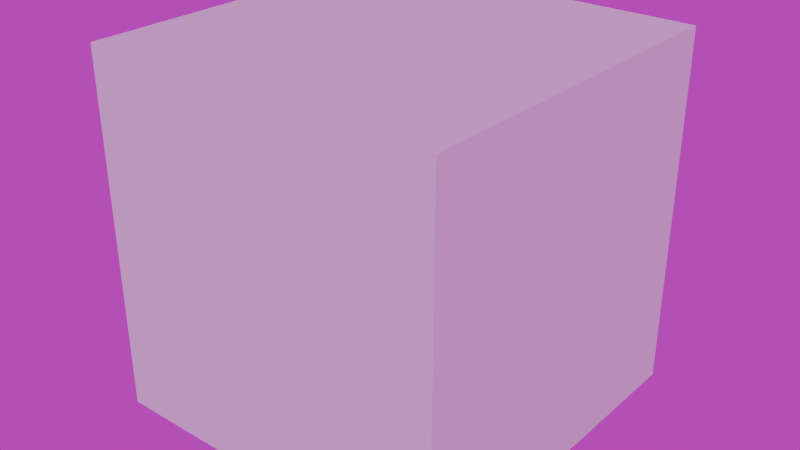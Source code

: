 # Source: Coin.blend  (saved by Blender 4.0.36; exported with 4.5.12 LTS)
import bpy
from mathutils import Matrix  # noqa: F401  (used for matrix-valued properties, if any)

bpy.ops.wm.read_factory_settings(use_empty=True)
scene = bpy.context.scene
scene.name = 'Scene'

# ---- collections
col_collection = bpy.data.collections.new('Collection'); scene.collection.children.link(col_collection)

# ---- images (referenced by path relative to the original .blend; pixels are not part of the script)
import os
ASSET_DIR = os.environ.get("B2B_ASSET_DIR", "")  # directory of the original .blend (textures are referenced by path, not embedded)
HERE = os.path.dirname(os.path.abspath(__file__))  # packed textures are extracted next to this script under _unpacked/

def load_image(name, relpath, width, height, colorspace="sRGB"):
    """Load a texture the original file referenced (path relative to the .blend, or extracted next to this script)."""
    p = next((c for c in (os.path.join(HERE, relpath), os.path.join(ASSET_DIR, relpath)) if relpath and os.path.exists(c)), "")
    if p:
        img = bpy.data.images.load(p, check_existing=True)
        img.name = name
    else:  # same state as the original file: an image datablock whose file is absent (Cycles renders it pink)
        img = bpy.data.images.new(name, width, height)
        img.source = "FILE"
        img.filepath = "//" + (relpath or name)
    img.colorspace_settings.name = colorspace
    return img
img_coin_png = load_image('Coin.png', 'UI/Coin.png', 1024, 1024, 'sRGB')
img_hdr_exr = load_image('hdr.exr', 'hdr.exr', 1024, 1024, 'Linear Rec.709')

# ---- materials (node trees are filled in below, after node groups)
mat_material_001 = bpy.data.materials.new('Material.001')

# ---- node groups
ng_auto_smooth = bpy.data.node_groups.new('Auto Smooth', 'GeometryNodeTree')
_s = ng_auto_smooth.interface.new_socket(name='Geometry', in_out='OUTPUT', socket_type='NodeSocketGeometry')
_s = ng_auto_smooth.interface.new_socket(name='Geometry', in_out='INPUT', socket_type='NodeSocketGeometry')
_s = ng_auto_smooth.interface.new_socket(name='Angle', in_out='INPUT', socket_type='NodeSocketFloat')
_s.subtype = 'ANGLE'
_s.min_value = 0.0
_s.max_value = 3.142
ng_auto_smooth.is_modifier = True
_N = ng_auto_smooth.nodes; _L = ng_auto_smooth.links
n0 = _N.new('NodeGroupOutput'); n0.name = 'Group Output'; n0.location = (480, -100)
n1 = _N.new('NodeGroupInput'); n1.name = 'Group Input'; n1.location = (-420, -300)
n2 = _N.new('NodeGroupInput'); n2.name = 'Group Input.001'; n2.location = (-60, -100)
n3 = _N.new('GeometryNodeSetShadeSmooth'); n3.name = 'Set Shade Smooth'; n3.location = (120, -100)
n3.domain = 'EDGE'
n4 = _N.new('GeometryNodeSetShadeSmooth'); n4.name = 'Set Shade Smooth.001'; n4.location = (300, -100)
n5 = _N.new('GeometryNodeInputMeshEdgeAngle'); n5.name = 'Edge Angle'; n5.location = (-420, -220)
n6 = _N.new('GeometryNodeInputEdgeSmooth'); n6.name = 'Is Edge Smooth'; n6.location = (-60, -160)
n7 = _N.new('GeometryNodeInputShadeSmooth'); n7.name = 'Is Face Smooth'; n7.location = (-240, -340)
n8 = _N.new('FunctionNodeBooleanMath'); n8.name = 'Boolean Math'; n8.location = (-60, -220)
n9 = _N.new('FunctionNodeCompare'); n9.name = 'Compare'; n9.location = (-240, -180)
n9.operation = 'LESS_EQUAL'
_L.new(n5.outputs[0], n9.inputs[0])
_L.new(n4.outputs[0], n0.inputs[0])
_L.new(n1.outputs[1], n9.inputs[1])
_L.new(n9.outputs[0], n8.inputs[0])
_L.new(n7.outputs[0], n8.inputs[1])
_L.new(n2.outputs[0], n3.inputs[0])
_L.new(n6.outputs[0], n3.inputs[1])
_L.new(n3.outputs[0], n4.inputs[0])
_L.new(n8.outputs[0], n3.inputs[2])
n0.is_active_output = True

# ---- material node trees
mat_material_001.use_nodes = True; mat_material_001.node_tree.nodes.clear()
_N = mat_material_001.node_tree.nodes; _L = mat_material_001.node_tree.links
n0 = _N.new('ShaderNodeBsdfPrincipled'); n0.name = 'Principled BSDF'; n0.location = (10, 300)
n0.inputs[1].default_value = 0.3014
n0.inputs[2].default_value = 1.0
n0.inputs[3].default_value = 1.45
n1 = _N.new('ShaderNodeOutputMaterial'); n1.name = 'Material Output'; n1.location = (300, 300)
n2 = _N.new('ShaderNodeTexImage'); n2.name = 'Image Texture'; n2.location = (-280, 280)
n2.image = img_coin_png
_L.new(n0.outputs[0], n1.inputs[0])
_L.new(n2.outputs[0], n0.inputs[0])
n1.is_active_output = True

# ---- world
world_world = bpy.data.worlds.new('World'); scene.world = world_world
world_world.use_nodes = True; world_world.node_tree.nodes.clear()
_N = world_world.node_tree.nodes; _L = world_world.node_tree.links
n0 = _N.new('ShaderNodeOutputWorld'); n0.name = 'World Output'; n0.location = (300, 300)
n1 = _N.new('ShaderNodeBackground'); n1.name = 'Background'; n1.location = (10, 300)
n2 = _N.new('ShaderNodeTexEnvironment'); n2.name = 'Environment Texture'; n2.location = (-280, 280)
n2.image = img_hdr_exr
_L.new(n1.outputs[0], n0.inputs[0])
_L.new(n2.outputs[0], n1.inputs[0])
n0.is_active_output = True
world_world.color = (0.05088, 0.05088, 0.05088)
world_world.use_sun_shadow = False
world_world.sun_shadow_jitter_overblur = 0.0

# ---- meshes
me_circle_001 = bpy.data.meshes.new('Circle.001')
me_circle_001.from_pydata([(1.742e-08, -0.1212, 5.018), (-0.6427, -0.1212, 4.934), (-1.242, -0.1212, 4.686), (-1.756, -0.1212, 4.291), (-2.15, -0.1212, 3.777), (-2.398, -0.1212, 3.178), (-2.483, -0.1212, 2.535), (-2.398, -0.1212, 1.893), (-2.15, -0.1212, 1.294), (-1.756, -0.1212, 0.7797), (-1.242, -0.1212, 0.3851), (-0.6427, -0.1212, 0.137), (3.222e-08, -0.1212, 0.05242), (0.6427, -0.1212, 0.137), (1.242, -0.1212, 0.3851), (1.756, -0.1212, 0.7797), (2.15, -0.1212, 1.294), (2.398, -0.1212, 1.893), (2.483, -0.1212, 2.535), (2.398, -0.1212, 3.178), (2.15, -0.1212, 3.777), (1.756, -0.1212, 4.291), (1.242, -0.1212, 4.686), (0.6427, -0.1212, 4.934), (-0.3241, -0.1212, 4.997), (-0.9502, -0.1212, 4.829), (-1.512, -0.1212, 4.505), (-1.97, -0.1212, 4.047), (-2.294, -0.1212, 3.486), (-2.462, -0.1212, 2.86), (-2.462, -0.1212, 2.211), (-2.294, -0.1212, 1.585), (-1.97, -0.1212, 1.024), (-1.512, -0.1212, 0.5655), (-0.9502, -0.1212, 0.2414), (-0.3241, -0.1212, 0.07366), (0.3241, -0.1212, 0.07366), (0.9502, -0.1212, 0.2414), (1.512, -0.1212, 0.5655), (1.97, -0.1212, 1.024), (2.294, -0.1212, 1.585), (2.462, -0.1212, 2.211), (2.462, -0.1212, 2.86), (2.294, -0.1212, 3.486), (1.97, -0.1212, 4.047), (1.512, -0.1212, 4.505), (0.9502, -0.1212, 4.829), (0.3241, -0.1212, 4.997), (-0.2877, -0.04533, 4.72), (1.92e-08, -0.04533, 4.739), (-0.8434, -0.04533, 4.572), (-0.5704, -0.04533, 4.664), (-1.342, -0.04533, 4.284), (-1.102, -0.04533, 4.444), (-1.748, -0.04533, 3.877), (-1.558, -0.04533, 4.094), (-2.036, -0.04533, 3.379), (-1.909, -0.04533, 3.637), (-2.185, -0.04533, 2.823), (-2.129, -0.04533, 3.106), (-2.185, -0.04533, 2.248), (-2.204, -0.04533, 2.535), (-2.036, -0.04533, 1.692), (-2.129, -0.04533, 1.965), (-1.748, -0.04533, 1.194), (-1.909, -0.04533, 1.434), (-1.342, -0.04533, 0.787), (-1.558, -0.04533, 0.9771), (-0.8434, -0.04533, 0.4994), (-1.102, -0.04533, 0.6269), (-0.2877, -0.04533, 0.3505), (-0.5704, -0.04533, 0.4067), (0.2877, -0.04533, 0.3505), (3.222e-08, -0.04533, 0.3316), (0.8434, -0.04533, 0.4994), (0.5704, -0.04533, 0.4067), (1.342, -0.04533, 0.787), (1.102, -0.04533, 0.6269), (1.748, -0.04533, 1.194), (1.558, -0.04533, 0.9771), (2.036, -0.04533, 1.692), (1.909, -0.04533, 1.434), (2.185, -0.04533, 2.248), (2.129, -0.04533, 1.965), (2.185, -0.04533, 2.823), (2.204, -0.04533, 2.535), (2.036, -0.04533, 3.379), (2.129, -0.04533, 3.106), (1.748, -0.04533, 3.877), (1.909, -0.04533, 3.637), (1.342, -0.04533, 4.284), (1.558, -0.04533, 4.094), (0.8434, -0.04533, 4.572), (1.102, -0.04533, 4.444), (0.2877, -0.04533, 4.72), (0.5704, -0.04533, 4.664), (-0.2984, -0.1212, 4.802), (1.889e-08, -0.1212, 4.821), (-0.8748, -0.1212, 4.647), (-0.5916, -0.1212, 4.743), (-1.392, -0.1212, 4.349), (-1.143, -0.1212, 4.515), (-1.814, -0.1212, 3.927), (-1.616, -0.1212, 4.152), (-2.112, -0.1212, 3.41), (-1.98, -0.1212, 3.678), (-2.266, -0.1212, 2.834), (-2.208, -0.1212, 3.127), (-2.266, -0.1212, 2.237), (-2.286, -0.1212, 2.535), (-2.112, -0.1212, 1.661), (-2.208, -0.1212, 1.944), (-1.814, -0.1212, 1.144), (-1.98, -0.1212, 1.393), (-1.392, -0.1212, 0.7219), (-1.616, -0.1212, 0.9191), (-0.8748, -0.1212, 0.4236), (-1.143, -0.1212, 0.5558), (-0.2984, -0.1212, 0.2691), (-0.5916, -0.1212, 0.3275), (0.2984, -0.1212, 0.2691), (3.222e-08, -0.1212, 0.2496), (0.8748, -0.1212, 0.4236), (0.5916, -0.1212, 0.3275), (1.392, -0.1212, 0.7219), (1.143, -0.1212, 0.5558), (1.814, -0.1212, 1.144), (1.616, -0.1212, 0.9191), (2.112, -0.1212, 1.661), (1.98, -0.1212, 1.393), (2.266, -0.1212, 2.237), (2.208, -0.1212, 1.944), (2.266, -0.1212, 2.834), (2.286, -0.1212, 2.535), (2.112, -0.1212, 3.41), (2.208, -0.1212, 3.127), (1.814, -0.1212, 3.927), (1.98, -0.1212, 3.678), (1.392, -0.1212, 4.349), (1.616, -0.1212, 4.152), (0.8748, -0.1212, 4.647), (1.143, -0.1212, 4.515), (0.2984, -0.1212, 4.802), (0.5916, -0.1212, 4.743), (1.742e-08, 0.1202, 5.018), (-0.6427, 0.1202, 4.934), (-1.242, 0.1202, 4.686), (-1.756, 0.1202, 4.291), (-2.15, 0.1202, 3.777), (-2.398, 0.1202, 3.178), (-2.483, 0.1202, 2.535), (-2.398, 0.1202, 1.893), (-2.15, 0.1202, 1.294), (-1.756, 0.1202, 0.7797), (-1.242, 0.1202, 0.3851), (-0.6427, 0.1202, 0.137), (3.222e-08, 0.1202, 0.05242), (0.6427, 0.1202, 0.137), (1.242, 0.1202, 0.3851), (1.756, 0.1202, 0.7797), (2.15, 0.1202, 1.294), (2.398, 0.1202, 1.893), (2.483, 0.1202, 2.535), (2.398, 0.1202, 3.178), (2.15, 0.1202, 3.777), (1.756, 0.1202, 4.291), (1.242, 0.1202, 4.686), (0.6427, 0.1202, 4.934), (-0.3241, 0.1202, 4.997), (-0.9502, 0.1202, 4.829), (-1.512, 0.1202, 4.505), (-1.97, 0.1202, 4.047), (-2.294, 0.1202, 3.486), (-2.462, 0.1202, 2.86), (-2.462, 0.1202, 2.211), (-2.294, 0.1202, 1.585), (-1.97, 0.1202, 1.024), (-1.512, 0.1202, 0.5655), (-0.9502, 0.1202, 0.2414), (-0.3241, 0.1202, 0.07366), (0.3241, 0.1202, 0.07366), (0.9502, 0.1202, 0.2414), (1.512, 0.1202, 0.5655), (1.97, 0.1202, 1.024), (2.294, 0.1202, 1.585), (2.462, 0.1202, 2.211), (2.462, 0.1202, 2.86), (2.294, 0.1202, 3.486), (1.97, 0.1202, 4.047), (1.512, 0.1202, 4.505), (0.9502, 0.1202, 4.829), (0.3241, 0.1202, 4.997), (-0.2877, 0.04431, 4.72), (1.92e-08, 0.04431, 4.739), (-0.8434, 0.04431, 4.572), (-0.5704, 0.04431, 4.664), (-1.342, 0.04431, 4.284), (-1.102, 0.04431, 4.444), (-1.748, 0.04431, 3.877), (-1.558, 0.04431, 4.094), (-2.036, 0.04431, 3.379), (-1.909, 0.04431, 3.637), (-2.185, 0.04431, 2.823), (-2.129, 0.04431, 3.106), (-2.185, 0.04431, 2.248), (-2.204, 0.04431, 2.535), (-2.036, 0.04431, 1.692), (-2.129, 0.04431, 1.965), (-1.748, 0.04431, 1.194), (-1.909, 0.04431, 1.434), (-1.342, 0.04431, 0.787), (-1.558, 0.04431, 0.9771), (-0.8434, 0.04431, 0.4994), (-1.102, 0.04431, 0.6269), (-0.2877, 0.04431, 0.3505), (-0.5704, 0.04431, 0.4067), (0.2877, 0.04431, 0.3505), (3.222e-08, 0.04431, 0.3316), (0.8434, 0.04431, 0.4994), (0.5704, 0.04431, 0.4067), (1.342, 0.04431, 0.787), (1.102, 0.04431, 0.6269), (1.748, 0.04431, 1.194), (1.558, 0.04431, 0.9771), (2.036, 0.04431, 1.692), (1.909, 0.04431, 1.434), (2.185, 0.04431, 2.248), (2.129, 0.04431, 1.965), (2.185, 0.04431, 2.823), (2.204, 0.04431, 2.535), (2.036, 0.04431, 3.379), (2.129, 0.04431, 3.106), (1.748, 0.04431, 3.877), (1.909, 0.04431, 3.637), (1.342, 0.04431, 4.284), (1.558, 0.04431, 4.094), (0.8434, 0.04431, 4.572), (1.102, 0.04431, 4.444), (0.2877, 0.04431, 4.72), (0.5704, 0.04431, 4.664), (-0.2984, 0.1202, 4.802), (1.889e-08, 0.1202, 4.821), (-0.8748, 0.1202, 4.647), (-0.5916, 0.1202, 4.743), (-1.392, 0.1202, 4.349), (-1.143, 0.1202, 4.515), (-1.814, 0.1202, 3.927), (-1.616, 0.1202, 4.152), (-2.112, 0.1202, 3.41), (-1.98, 0.1202, 3.678), (-2.266, 0.1202, 2.834), (-2.208, 0.1202, 3.127), (-2.266, 0.1202, 2.237), (-2.286, 0.1202, 2.535), (-2.112, 0.1202, 1.661), (-2.208, 0.1202, 1.944), (-1.814, 0.1202, 1.144), (-1.98, 0.1202, 1.393), (-1.392, 0.1202, 0.7219), (-1.616, 0.1202, 0.9191), (-0.8748, 0.1202, 0.4236), (-1.143, 0.1202, 0.5558), (-0.2984, 0.1202, 0.2691), (-0.5916, 0.1202, 0.3275), (0.2984, 0.1202, 0.2691), (3.222e-08, 0.1202, 0.2496), (0.8748, 0.1202, 0.4236), (0.5916, 0.1202, 0.3275), (1.392, 0.1202, 0.7219), (1.143, 0.1202, 0.5558), (1.814, 0.1202, 1.144), (1.616, 0.1202, 0.9191), (2.112, 0.1202, 1.661), (1.98, 0.1202, 1.393), (2.266, 0.1202, 2.237), (2.208, 0.1202, 1.944), (2.266, 0.1202, 2.834), (2.286, 0.1202, 2.535), (2.112, 0.1202, 3.41), (2.208, 0.1202, 3.127), (1.814, 0.1202, 3.927), (1.98, 0.1202, 3.678), (1.392, 0.1202, 4.349), (1.616, 0.1202, 4.152), (0.8748, 0.1202, 4.647), (1.143, 0.1202, 4.515), (0.2984, 0.1202, 4.802), (0.5916, 0.1202, 4.743), (0.328, -0.0005137, 5.027), (0.6504, -0.0005137, 4.963), (0.9617, -0.0005137, 4.857), (1.256, -0.0005137, 4.712), (1.53, -0.0005137, 4.529), (1.777, -0.0005137, 4.312), (1.994, -0.0005137, 4.065), (2.176, -0.0005137, 3.792), (2.322, -0.0005137, 3.497), (2.427, -0.0005137, 3.186), (2.491, -0.0005137, 2.863), (2.513, -0.0005137, 2.535), (2.491, -0.0005137, 2.207), (2.427, -0.0005137, 1.885), (2.322, -0.0005137, 1.574), (2.176, -0.0005137, 1.279), (1.994, -0.0005137, 1.006), (1.777, -0.0005137, 0.7586), (1.53, -0.0005137, 0.5418), (1.256, -0.0005137, 0.3592), (0.9617, -0.0005137, 0.2138), (0.6504, -0.0005137, 0.1082), (0.328, -0.0005137, 0.04404), (3.255e-08, -0.0005137, 0.02254), (-0.328, -0.0005137, 0.04404), (-0.6504, -0.0005137, 0.1082), (-0.9617, -0.0005137, 0.2138), (-1.256, -0.0005137, 0.3592), (-1.53, -0.0005137, 0.5418), (-1.777, -0.0005137, 0.7586), (-1.994, -0.0005137, 1.006), (-2.176, -0.0005137, 1.279), (-2.322, -0.0005137, 1.574), (-2.427, -0.0005137, 1.885), (-2.491, -0.0005137, 2.207), (-2.513, -0.0005137, 2.535), (-2.491, -0.0005137, 2.863), (-2.427, -0.0005137, 3.186), (-2.322, -0.0005137, 3.497), (-2.176, -0.0005137, 3.792), (-1.994, -0.0005137, 4.065), (-1.777, -0.0005137, 4.312), (-1.53, -0.0005137, 4.529), (-1.256, -0.0005137, 4.712), (-0.9617, -0.0005137, 4.857), (-0.6504, -0.0005137, 4.963), (-0.328, -0.0005137, 5.027), (1.757e-08, -0.0005137, 5.048)], [], [(48, 51, 50, 53, 52, 55, 54, 57, 56, 59, 58, 61, 60, 63, 62, 65, 64, 67, 66, 69, 68, 71, 70, 73, 72, 75, 74, 77, 76, 79, 78, 81, 80, 83, 82, 85, 84, 87, 86, 89, 88, 91, 90, 93, 92, 95, 94, 49), (96, 97, 0, 24), (98, 99, 1, 25), (100, 101, 2, 26), (102, 103, 3, 27), (104, 105, 4, 28), (106, 107, 5, 29), (108, 109, 6, 30), (110, 111, 7, 31), (112, 113, 8, 32), (114, 115, 9, 33), (116, 117, 10, 34), (118, 119, 11, 35), (120, 121, 12, 36), (122, 123, 13, 37), (124, 125, 14, 38), (126, 127, 15, 39), (128, 129, 16, 40), (130, 131, 17, 41), (132, 133, 18, 42), (134, 135, 19, 43), (136, 137, 20, 44), (138, 139, 21, 45), (140, 141, 22, 46), (142, 143, 23, 47), (99, 96, 24, 1), (101, 98, 25, 2), (103, 100, 26, 3), (105, 102, 27, 4), (107, 104, 28, 5), (109, 106, 29, 6), (111, 108, 30, 7), (113, 110, 31, 8), (115, 112, 32, 9), (117, 114, 33, 10), (119, 116, 34, 11), (121, 118, 35, 12), (123, 120, 36, 13), (125, 122, 37, 14), (127, 124, 38, 15), (129, 126, 39, 16), (131, 128, 40, 17), (133, 130, 41, 18), (135, 132, 42, 19), (137, 134, 43, 20), (139, 136, 44, 21), (141, 138, 45, 22), (143, 140, 46, 23), (97, 142, 47, 0), (48, 49, 97, 96), (50, 51, 99, 98), (52, 53, 101, 100), (54, 55, 103, 102), (56, 57, 105, 104), (58, 59, 107, 106), (60, 61, 109, 108), (62, 63, 111, 110), (64, 65, 113, 112), (66, 67, 115, 114), (68, 69, 117, 116), (70, 71, 119, 118), (72, 73, 121, 120), (74, 75, 123, 122), (76, 77, 125, 124), (78, 79, 127, 126), (80, 81, 129, 128), (82, 83, 131, 130), (84, 85, 133, 132), (86, 87, 135, 134), (88, 89, 137, 136), (90, 91, 139, 138), (92, 93, 141, 140), (94, 95, 143, 142), (51, 48, 96, 99), (53, 50, 98, 101), (55, 52, 100, 103), (57, 54, 102, 105), (59, 56, 104, 107), (61, 58, 106, 109), (63, 60, 108, 111), (65, 62, 110, 113), (67, 64, 112, 115), (69, 66, 114, 117), (71, 68, 116, 119), (73, 70, 118, 121), (75, 72, 120, 123), (77, 74, 122, 125), (79, 76, 124, 127), (81, 78, 126, 129), (83, 80, 128, 131), (85, 82, 130, 133), (87, 84, 132, 135), (89, 86, 134, 137), (91, 88, 136, 139), (93, 90, 138, 141), (95, 92, 140, 143), (49, 94, 142, 97), (192, 193, 238, 239, 236, 237, 234, 235, 232, 233, 230, 231, 228, 229, 226, 227, 224, 225, 222, 223, 220, 221, 218, 219, 216, 217, 214, 215, 212, 213, 210, 211, 208, 209, 206, 207, 204, 205, 202, 203, 200, 201, 198, 199, 196, 197, 194, 195), (240, 168, 144, 241), (242, 169, 145, 243), (244, 170, 146, 245), (246, 171, 147, 247), (248, 172, 148, 249), (250, 173, 149, 251), (252, 174, 150, 253), (254, 175, 151, 255), (256, 176, 152, 257), (258, 177, 153, 259), (260, 178, 154, 261), (262, 179, 155, 263), (264, 180, 156, 265), (266, 181, 157, 267), (268, 182, 158, 269), (270, 183, 159, 271), (272, 184, 160, 273), (274, 185, 161, 275), (276, 186, 162, 277), (278, 187, 163, 279), (280, 188, 164, 281), (282, 189, 165, 283), (284, 190, 166, 285), (286, 191, 167, 287), (243, 145, 168, 240), (245, 146, 169, 242), (247, 147, 170, 244), (249, 148, 171, 246), (251, 149, 172, 248), (253, 150, 173, 250), (255, 151, 174, 252), (257, 152, 175, 254), (259, 153, 176, 256), (261, 154, 177, 258), (263, 155, 178, 260), (265, 156, 179, 262), (267, 157, 180, 264), (269, 158, 181, 266), (271, 159, 182, 268), (273, 160, 183, 270), (275, 161, 184, 272), (277, 162, 185, 274), (279, 163, 186, 276), (281, 164, 187, 278), (283, 165, 188, 280), (285, 166, 189, 282), (287, 167, 190, 284), (241, 144, 191, 286), (192, 240, 241, 193), (194, 242, 243, 195), (196, 244, 245, 197), (198, 246, 247, 199), (200, 248, 249, 201), (202, 250, 251, 203), (204, 252, 253, 205), (206, 254, 255, 207), (208, 256, 257, 209), (210, 258, 259, 211), (212, 260, 261, 213), (214, 262, 263, 215), (216, 264, 265, 217), (218, 266, 267, 219), (220, 268, 269, 221), (222, 270, 271, 223), (224, 272, 273, 225), (226, 274, 275, 227), (228, 276, 277, 229), (230, 278, 279, 231), (232, 280, 281, 233), (234, 282, 283, 235), (236, 284, 285, 237), (238, 286, 287, 239), (195, 243, 240, 192), (197, 245, 242, 194), (199, 247, 244, 196), (201, 249, 246, 198), (203, 251, 248, 200), (205, 253, 250, 202), (207, 255, 252, 204), (209, 257, 254, 206), (211, 259, 256, 208), (213, 261, 258, 210), (215, 263, 260, 212), (217, 265, 262, 214), (219, 267, 264, 216), (221, 269, 266, 218), (223, 271, 268, 220), (225, 273, 270, 222), (227, 275, 272, 224), (229, 277, 274, 226), (231, 279, 276, 228), (233, 281, 278, 230), (235, 283, 280, 232), (237, 285, 282, 234), (239, 287, 284, 236), (193, 241, 286, 238), (288, 47, 23, 289), (289, 23, 46, 290), (290, 46, 22, 291), (291, 22, 45, 292), (292, 45, 21, 293), (293, 21, 44, 294), (294, 44, 20, 295), (295, 20, 43, 296), (296, 43, 19, 297), (297, 19, 42, 298), (298, 42, 18, 299), (299, 18, 41, 300), (300, 41, 17, 301), (301, 17, 40, 302), (302, 40, 16, 303), (303, 16, 39, 304), (304, 39, 15, 305), (305, 15, 38, 306), (306, 38, 14, 307), (307, 14, 37, 308), (308, 37, 13, 309), (309, 13, 36, 310), (310, 36, 12, 311), (311, 12, 35, 312), (312, 35, 11, 313), (313, 11, 34, 314), (314, 34, 10, 315), (315, 10, 33, 316), (316, 33, 9, 317), (317, 9, 32, 318), (318, 32, 8, 319), (319, 8, 31, 320), (320, 31, 7, 321), (321, 7, 30, 322), (322, 30, 6, 323), (323, 6, 29, 324), (324, 29, 5, 325), (325, 5, 28, 326), (326, 28, 4, 327), (327, 4, 27, 328), (328, 27, 3, 329), (329, 3, 26, 330), (330, 26, 2, 331), (331, 2, 25, 332), (332, 25, 1, 333), (333, 1, 24, 334), (334, 24, 0, 335), (335, 288, 191, 144), (0, 47, 288, 335), (168, 334, 335, 144), (145, 333, 334, 168), (169, 332, 333, 145), (146, 331, 332, 169), (170, 330, 331, 146), (147, 329, 330, 170), (171, 328, 329, 147), (148, 327, 328, 171), (172, 326, 327, 148), (149, 325, 326, 172), (173, 324, 325, 149), (150, 323, 324, 173), (174, 322, 323, 150), (151, 321, 322, 174), (175, 320, 321, 151), (152, 319, 320, 175), (176, 318, 319, 152), (153, 317, 318, 176), (177, 316, 317, 153), (154, 315, 316, 177), (178, 314, 315, 154), (155, 313, 314, 178), (179, 312, 313, 155), (156, 311, 312, 179), (180, 310, 311, 156), (157, 309, 310, 180), (181, 308, 309, 157), (158, 307, 308, 181), (182, 306, 307, 158), (159, 305, 306, 182), (183, 304, 305, 159), (160, 303, 304, 183), (184, 302, 303, 160), (161, 301, 302, 184), (185, 300, 301, 161), (162, 299, 300, 185), (186, 298, 299, 162), (163, 297, 298, 186), (187, 296, 297, 163), (164, 295, 296, 187), (188, 294, 295, 164), (165, 293, 294, 188), (189, 292, 293, 165), (166, 291, 292, 189), (190, 290, 291, 166), (167, 289, 290, 190), (191, 288, 289, 167)])
me_circle_001.polygons.foreach_set('use_smooth', [True] * 290)
_k = set([(0, 24), (0, 47), (1, 24), (1, 25), (2, 25), (2, 26), (3, 26), (3, 27), (4, 27), (4, 28), (5, 28), (5, 29), (6, 29), (6, 30), (7, 30), (7, 31), (8, 31), (8, 32), (9, 32), (9, 33), (10, 33), (10, 34), (11, 34), (11, 35), (12, 35), (12, 36), (13, 36), (13, 37), (14, 37), (14, 38), (15, 38), (15, 39), (16, 39), (16, 40), (17, 40), (17, 41), (18, 41), (18, 42), (19, 42), (19, 43), (20, 43), (20, 44), (21, 44), (21, 45), (22, 45), (22, 46), (23, 46), (23, 47), (48, 49), (48, 51), (49, 94), (50, 51), (50, 53), (52, 53), (52, 55), (54, 55), (54, 57), (56, 57), (56, 59), (58, 59), (58, 61), (60, 61), (60, 63), (62, 63), (62, 65), (64, 65), (64, 67), (66, 67), (66, 69), (68, 69), (68, 71), (70, 71), (70, 73), (72, 73), (72, 75), (74, 75), (74, 77), (76, 77), (76, 79), (78, 79), (78, 81), (80, 81), (80, 83), (82, 83), (82, 85), (84, 85), (84, 87), (86, 87), (86, 89), (88, 89), (88, 91), (90, 91), (90, 93), (92, 93), (92, 95), (94, 95), (96, 97), (96, 99), (97, 142), (98, 99), (98, 101), (100, 101), (100, 103), (102, 103), (102, 105), (104, 105), (104, 107), (106, 107), (106, 109), (108, 109), (108, 111), (110, 111), (110, 113), (112, 113), (112, 115), (114, 115), (114, 117), (116, 117), (116, 119), (118, 119), (118, 121), (120, 121), (120, 123), (122, 123), (122, 125), (124, 125), (124, 127), (126, 127), (126, 129), (128, 129), (128, 131), (130, 131), (130, 133), (132, 133), (132, 135), (134, 135), (134, 137), (136, 137), (136, 139), (138, 139), (138, 141), (140, 141), (140, 143), (142, 143), (144, 168), (144, 191), (145, 168), (145, 169), (146, 169), (146, 170), (147, 170), (147, 171), (148, 171), (148, 172), (149, 172), (149, 173), (150, 173), (150, 174), (151, 174), (151, 175), (152, 175), (152, 176), (153, 176), (153, 177), (154, 177), (154, 178), (155, 178), (155, 179), (156, 179), (156, 180), (157, 180), (157, 181), (158, 181), (158, 182), (159, 182), (159, 183), (160, 183), (160, 184), (161, 184), (161, 185), (162, 185), (162, 186), (163, 186), (163, 187), (164, 187), (164, 188), (165, 188), (165, 189), (166, 189), (166, 190), (167, 190), (167, 191), (192, 193), (192, 195), (193, 238), (194, 195), (194, 197), (196, 197), (196, 199), (198, 199), (198, 201), (200, 201), (200, 203), (202, 203), (202, 205), (204, 205), (204, 207), (206, 207), (206, 209), (208, 209), (208, 211), (210, 211), (210, 213), (212, 213), (212, 215), (214, 215), (214, 217), (216, 217), (216, 219), (218, 219), (218, 221), (220, 221), (220, 223), (222, 223), (222, 225), (224, 225), (224, 227), (226, 227), (226, 229), (228, 229), (228, 231), (230, 231), (230, 233), (232, 233), (232, 235), (234, 235), (234, 237), (236, 237), (236, 239), (238, 239), (240, 241), (240, 243), (241, 286), (242, 243), (242, 245), (244, 245), (244, 247), (246, 247), (246, 249), (248, 249), (248, 251), (250, 251), (250, 253), (252, 253), (252, 255), (254, 255), (254, 257), (256, 257), (256, 259), (258, 259), (258, 261), (260, 261), (260, 263), (262, 263), (262, 265), (264, 265), (264, 267), (266, 267), (266, 269), (268, 269), (268, 271), (270, 271), (270, 273), (272, 273), (272, 275), (274, 275), (274, 277), (276, 277), (276, 279), (278, 279), (278, 281), (280, 281), (280, 283), (282, 283), (282, 285), (284, 285), (284, 287), (286, 287)])
me_circle_001.attributes.new('sharp_edge', 'BOOLEAN', 'EDGE').data.foreach_set('value', [ (min(e.vertices), max(e.vertices)) in _k for e in me_circle_001.edges])
_uv = me_circle_001.uv_layers.new(name='UVMap')
_uv.uv.foreach_set('vector', [0.4432, 0.9313, 0.3874, 0.9202, 0.3335, 0.9019, 0.2825, 0.8767, 0.2352, 0.8451, 0.1924, 0.8076, 0.1549, 0.7648, 0.1233, 0.7175, 0.0981, 0.6665, 0.07981, 0.6126, 0.06871, 0.5568, 0.06499, 0.5, 0.06871, 0.4432, 0.07981, 0.3874, 0.0981, 0.3335, 0.1233, 0.2825, 0.1549, 0.2352, 0.1924, 0.1924, 0.2352, 0.1549, 0.2825, 0.1233, 0.3335, 0.0981, 0.3874, 0.07981, 0.4432, 0.06871, 0.5, 0.06499, 0.5568, 0.06871, 0.6126, 0.07981, 0.6665, 0.0981, 0.7175, 0.1233, 0.7648, 0.1549, 0.8076, 0.1924, 0.8451, 0.2352, 0.8767, 0.2825, 0.9019, 0.3335, 0.9202, 0.3874, 0.9313, 0.4432, 0.935, 0.5, 0.9313, 0.5568, 0.9202, 0.6126, 0.9019, 0.6665, 0.8767, 0.7175, 0.8451, 0.7648, 0.8076, 0.8076, 0.7648, 0.8451, 0.7175, 0.8767, 0.6665, 0.9019, 0.6126, 0.9202, 0.5568, 0.9313, 0.5, 0.935, 0.4411, 0.9473, 0.5, 0.9512, 0.5, 0.9901, 0.436, 0.9859, 0.3273, 0.9169, 0.3832, 0.9358, 0.3731, 0.9734, 0.3124, 0.9528, 0.2253, 0.858, 0.2744, 0.8908, 0.2549, 0.9245, 0.2016, 0.8888, 0.142, 0.7747, 0.181, 0.819, 0.1534, 0.8466, 0.1112, 0.7984, 0.08314, 0.6727, 0.1092, 0.7256, 0.07554, 0.7451, 0.04719, 0.6876, 0.05266, 0.5589, 0.06417, 0.6168, 0.02658, 0.6269, 0.01407, 0.564, 0.05266, 0.4411, 0.0488, 0.5, 0.009879, 0.5, 0.01407, 0.436, 0.08314, 0.3273, 0.06417, 0.3832, 0.02658, 0.3731, 0.04719, 0.3124, 0.142, 0.2253, 0.1092, 0.2744, 0.07554, 0.2549, 0.1112, 0.2016, 0.2253, 0.142, 0.181, 0.181, 0.1534, 0.1534, 0.2016, 0.1112, 0.3273, 0.08314, 0.2744, 0.1092, 0.2549, 0.07554, 0.3124, 0.04719, 0.4411, 0.05266, 0.3832, 0.06417, 0.3731, 0.02658, 0.436, 0.01407, 0.5589, 0.05266, 0.5, 0.0488, 0.5, 0.009879, 0.564, 0.01407, 0.6727, 0.08314, 0.6168, 0.06417, 0.6269, 0.02658, 0.6876, 0.04719, 0.7747, 0.142, 0.7256, 0.1092, 0.7451, 0.07554, 0.7984, 0.1112, 0.858, 0.2253, 0.819, 0.181, 0.8466, 0.1534, 0.8888, 0.2016, 0.9169, 0.3273, 0.8908, 0.2744, 0.9245, 0.2549, 0.9528, 0.3124, 0.9473, 0.4411, 0.9358, 0.3832, 0.9734, 0.3731, 0.9859, 0.436, 0.9473, 0.5589, 0.9512, 0.5, 0.9901, 0.5, 0.9859, 0.564, 0.9169, 0.6727, 0.9358, 0.6168, 0.9734, 0.6269, 0.9528, 0.6876, 0.858, 0.7747, 0.8908, 0.7256, 0.9245, 0.7451, 0.8888, 0.7984, 0.7747, 0.858, 0.819, 0.819, 0.8466, 0.8466, 0.7984, 0.8888, 0.6727, 0.9169, 0.7256, 0.8908, 0.7451, 0.9245, 0.6876, 0.9528, 0.5589, 0.9473, 0.6168, 0.9358, 0.6269, 0.9734, 0.564, 0.9859, 0.3832, 0.9358, 0.4411, 0.9473, 0.436, 0.9859, 0.3731, 0.9734, 0.2744, 0.8908, 0.3273, 0.9169, 0.3124, 0.9528, 0.2549, 0.9245, 0.181, 0.819, 0.2253, 0.858, 0.2016, 0.8888, 0.1534, 0.8466, 0.1092, 0.7256, 0.142, 0.7747, 0.1112, 0.7984, 0.07554, 0.7451, 0.06417, 0.6168, 0.08314, 0.6727, 0.04719, 0.6876, 0.02658, 0.6269, 0.0488, 0.5, 0.05266, 0.5589, 0.01407, 0.564, 0.009879, 0.5, 0.06417, 0.3832, 0.05266, 0.4411, 0.01407, 0.436, 0.02658, 0.3731, 0.1092, 0.2744, 0.08314, 0.3273, 0.04719, 0.3124, 0.07554, 0.2549, 0.181, 0.181, 0.142, 0.2253, 0.1112, 0.2016, 0.1534, 0.1534, 0.2744, 0.1092, 0.2253, 0.142, 0.2016, 0.1112, 0.2549, 0.07554, 0.3832, 0.06417, 0.3273, 0.08314, 0.3124, 0.04719, 0.3731, 0.02658, 0.5, 0.0488, 0.4411, 0.05266, 0.436, 0.01407, 0.5, 0.009879, 0.6168, 0.06417, 0.5589, 0.05266, 0.564, 0.01407, 0.6269, 0.02658, 0.7256, 0.1092, 0.6727, 0.08314, 0.6876, 0.04719, 0.7451, 0.07554, 0.819, 0.181, 0.7747, 0.142, 0.7984, 0.1112, 0.8466, 0.1534, 0.8908, 0.2744, 0.858, 0.2253, 0.8888, 0.2016, 0.9245, 0.2549, 0.9358, 0.3832, 0.9169, 0.3273, 0.9528, 0.3124, 0.9734, 0.3731, 0.9512, 0.5, 0.9473, 0.4411, 0.9859, 0.436, 0.9901, 0.5, 0.9358, 0.6168, 0.9473, 0.5589, 0.9859, 0.564, 0.9734, 0.6269, 0.8908, 0.7256, 0.9169, 0.6727, 0.9528, 0.6876, 0.9245, 0.7451, 0.819, 0.819, 0.858, 0.7747, 0.8888, 0.7984, 0.8466, 0.8466, 0.7256, 0.8908, 0.7747, 0.858, 0.7984, 0.8888, 0.7451, 0.9245, 0.6168, 0.9358, 0.6727, 0.9169, 0.6876, 0.9528, 0.6269, 0.9734, 0.5, 0.9512, 0.5589, 0.9473, 0.564, 0.9859, 0.5, 0.9901, 0.4432, 0.9313, 0.5, 0.935, 0.5, 0.9512, 0.4411, 0.9473, 0.3335, 0.9019, 0.3874, 0.9202, 0.3832, 0.9358, 0.3273, 0.9169, 0.2352, 0.8451, 0.2825, 0.8767, 0.2744, 0.8908, 0.2253, 0.858, 0.1549, 0.7648, 0.1924, 0.8076, 0.181, 0.819, 0.142, 0.7747, 0.0981, 0.6665, 0.1233, 0.7175, 0.1092, 0.7256, 0.08314, 0.6727, 0.06871, 0.5568, 0.07981, 0.6126, 0.06417, 0.6168, 0.05266, 0.5589, 0.06871, 0.4432, 0.06499, 0.5, 0.0488, 0.5, 0.05266, 0.4411, 0.0981, 0.3335, 0.07981, 0.3874, 0.06417, 0.3832, 0.08314, 0.3273, 0.1549, 0.2352, 0.1233, 0.2825, 0.1092, 0.2744, 0.142, 0.2253, 0.2352, 0.1549, 0.1924, 0.1924, 0.181, 0.181, 0.2253, 0.142, 0.3335, 0.0981, 0.2825, 0.1233, 0.2744, 0.1092, 0.3273, 0.08314, 0.4432, 0.06871, 0.3874, 0.07981, 0.3832, 0.06417, 0.4411, 0.05266, 0.5568, 0.06871, 0.5, 0.06499, 0.5, 0.0488, 0.5589, 0.05266, 0.6665, 0.0981, 0.6126, 0.07981, 0.6168, 0.06417, 0.6727, 0.08314, 0.7648, 0.1549, 0.7175, 0.1233, 0.7256, 0.1092, 0.7747, 0.142, 0.8451, 0.2352, 0.8076, 0.1924, 0.819, 0.181, 0.858, 0.2253, 0.9019, 0.3335, 0.8767, 0.2825, 0.8908, 0.2744, 0.9169, 0.3273, 0.9313, 0.4432, 0.9202, 0.3874, 0.9358, 0.3832, 0.9473, 0.4411, 0.9313, 0.5568, 0.935, 0.5, 0.9512, 0.5, 0.9473, 0.5589, 0.9019, 0.6665, 0.9202, 0.6126, 0.9358, 0.6168, 0.9169, 0.6727, 0.8451, 0.7648, 0.8767, 0.7175, 0.8908, 0.7256, 0.858, 0.7747, 0.7648, 0.8451, 0.8076, 0.8076, 0.819, 0.819, 0.7747, 0.858, 0.6665, 0.9019, 0.7175, 0.8767, 0.7256, 0.8908, 0.6727, 0.9169, 0.5568, 0.9313, 0.6126, 0.9202, 0.6168, 0.9358, 0.5589, 0.9473, 0.3874, 0.9202, 0.4432, 0.9313, 0.4411, 0.9473, 0.3832, 0.9358, 0.2825, 0.8767, 0.3335, 0.9019, 0.3273, 0.9169, 0.2744, 0.8908, 0.1924, 0.8076, 0.2352, 0.8451, 0.2253, 0.858, 0.181, 0.819, 0.1233, 0.7175, 0.1549, 0.7648, 0.142, 0.7747, 0.1092, 0.7256, 0.07981, 0.6126, 0.0981, 0.6665, 0.08314, 0.6727, 0.06417, 0.6168, 0.06499, 0.5, 0.06871, 0.5568, 0.05266, 0.5589, 0.0488, 0.5, 0.07981, 0.3874, 0.06871, 0.4432, 0.05266, 0.4411, 0.06417, 0.3832, 0.1233, 0.2825, 0.0981, 0.3335, 0.08314, 0.3273, 0.1092, 0.2744, 0.1924, 0.1924, 0.1549, 0.2352, 0.142, 0.2253, 0.181, 0.181, 0.2825, 0.1233, 0.2352, 0.1549, 0.2253, 0.142, 0.2744, 0.1092, 0.3874, 0.07981, 0.3335, 0.0981, 0.3273, 0.08314, 0.3832, 0.06417, 0.5, 0.06499, 0.4432, 0.06871, 0.4411, 0.05266, 0.5, 0.0488, 0.6126, 0.07981, 0.5568, 0.06871, 0.5589, 0.05266, 0.6168, 0.06417, 0.7175, 0.1233, 0.6665, 0.0981, 0.6727, 0.08314, 0.7256, 0.1092, 0.8076, 0.1924, 0.7648, 0.1549, 0.7747, 0.142, 0.819, 0.181, 0.8767, 0.2825, 0.8451, 0.2352, 0.858, 0.2253, 0.8908, 0.2744, 0.9202, 0.3874, 0.9019, 0.3335, 0.9169, 0.3273, 0.9358, 0.3832, 0.935, 0.5, 0.9313, 0.4432, 0.9473, 0.4411, 0.9512, 0.5, 0.9202, 0.6126, 0.9313, 0.5568, 0.9473, 0.5589, 0.9358, 0.6168, 0.8767, 0.7175, 0.9019, 0.6665, 0.9169, 0.6727, 0.8908, 0.7256, 0.8076, 0.8076, 0.8451, 0.7648, 0.858, 0.7747, 0.819, 0.819, 0.7175, 0.8767, 0.7648, 0.8451, 0.7747, 0.858, 0.7256, 0.8908, 0.6126, 0.9202, 0.6665, 0.9019, 0.6727, 0.9169, 0.6168, 0.9358, 0.5, 0.935, 0.5568, 0.9313, 0.5589, 0.9473, 0.5, 0.9512, 0.5568, 0.9313, 0.5, 0.935, 0.4432, 0.9313, 0.3874, 0.9202, 0.3335, 0.9019, 0.2825, 0.8767, 0.2352, 0.8451, 0.1924, 0.8076, 0.1549, 0.7648, 0.1233, 0.7175, 0.0981, 0.6665, 0.07981, 0.6126, 0.06871, 0.5568, 0.06499, 0.5, 0.06871, 0.4432, 0.07981, 0.3874, 0.0981, 0.3335, 0.1233, 0.2825, 0.1549, 0.2352, 0.1924, 0.1924, 0.2352, 0.1549, 0.2825, 0.1233, 0.3335, 0.0981, 0.3874, 0.07981, 0.4432, 0.06871, 0.5, 0.06499, 0.5568, 0.06871, 0.6126, 0.07981, 0.6665, 0.0981, 0.7175, 0.1233, 0.7648, 0.1549, 0.8076, 0.1924, 0.8451, 0.2352, 0.8767, 0.2825, 0.9019, 0.3335, 0.9202, 0.3874, 0.9313, 0.4432, 0.935, 0.5, 0.9313, 0.5568, 0.9202, 0.6126, 0.9019, 0.6665, 0.8767, 0.7175, 0.8451, 0.7648, 0.8076, 0.8076, 0.7648, 0.8451, 0.7175, 0.8767, 0.6665, 0.9019, 0.6126, 0.9202, 0.5589, 0.9473, 0.564, 0.9859, 0.5, 0.9901, 0.5, 0.9512, 0.6727, 0.9169, 0.6876, 0.9528, 0.6269, 0.9734, 0.6168, 0.9358, 0.7747, 0.858, 0.7984, 0.8888, 0.7451, 0.9245, 0.7256, 0.8908, 0.858, 0.7747, 0.8888, 0.7984, 0.8466, 0.8466, 0.819, 0.819, 0.9169, 0.6727, 0.9528, 0.6876, 0.9245, 0.7451, 0.8908, 0.7256, 0.9473, 0.5589, 0.9859, 0.564, 0.9734, 0.6269, 0.9358, 0.6168, 0.9473, 0.4411, 0.9859, 0.436, 0.9901, 0.5, 0.9512, 0.5, 0.9169, 0.3273, 0.9528, 0.3124, 0.9734, 0.3731, 0.9358, 0.3832, 0.858, 0.2253, 0.8888, 0.2016, 0.9245, 0.2549, 0.8908, 0.2744, 0.7747, 0.142, 0.7984, 0.1112, 0.8466, 0.1534, 0.819, 0.181, 0.6727, 0.08314, 0.6876, 0.04719, 0.7451, 0.07554, 0.7256, 0.1092, 0.5589, 0.05266, 0.564, 0.01407, 0.6269, 0.02658, 0.6168, 0.06417, 0.4411, 0.05266, 0.436, 0.01407, 0.5, 0.009879, 0.5, 0.0488, 0.3273, 0.08314, 0.3124, 0.04719, 0.3731, 0.02658, 0.3832, 0.06417, 0.2253, 0.142, 0.2016, 0.1112, 0.2549, 0.07554, 0.2744, 0.1092, 0.142, 0.2253, 0.1112, 0.2016, 0.1534, 0.1534, 0.181, 0.181, 0.08314, 0.3273, 0.04719, 0.3124, 0.07554, 0.2549, 0.1092, 0.2744, 0.05266, 0.4411, 0.01407, 0.436, 0.02658, 0.3731, 0.06417, 0.3832, 0.05266, 0.5589, 0.01407, 0.564, 0.009879, 0.5, 0.0488, 0.5, 0.08314, 0.6727, 0.04719, 0.6876, 0.02658, 0.6269, 0.06417, 0.6168, 0.142, 0.7747, 0.1112, 0.7984, 0.07554, 0.7451, 0.1092, 0.7256, 0.2253, 0.858, 0.2016, 0.8888, 0.1534, 0.8466, 0.181, 0.819, 0.3273, 0.9169, 0.3124, 0.9528, 0.2549, 0.9245, 0.2744, 0.8908, 0.4411, 0.9473, 0.436, 0.9859, 0.3731, 0.9734, 0.3832, 0.9358, 0.6168, 0.9358, 0.6269, 0.9734, 0.564, 0.9859, 0.5589, 0.9473, 0.7256, 0.8908, 0.7451, 0.9245, 0.6876, 0.9528, 0.6727, 0.9169, 0.819, 0.819, 0.8466, 0.8466, 0.7984, 0.8888, 0.7747, 0.858, 0.8908, 0.7256, 0.9245, 0.7451, 0.8888, 0.7984, 0.858, 0.7747, 0.9358, 0.6168, 0.9734, 0.6269, 0.9528, 0.6876, 0.9169, 0.6727, 0.9512, 0.5, 0.9901, 0.5, 0.9859, 0.564, 0.9473, 0.5589, 0.9358, 0.3832, 0.9734, 0.3731, 0.9859, 0.436, 0.9473, 0.4411, 0.8908, 0.2744, 0.9245, 0.2549, 0.9528, 0.3124, 0.9169, 0.3273, 0.819, 0.181, 0.8466, 0.1534, 0.8888, 0.2016, 0.858, 0.2253, 0.7256, 0.1092, 0.7451, 0.07554, 0.7984, 0.1112, 0.7747, 0.142, 0.6168, 0.06417, 0.6269, 0.02658, 0.6876, 0.04719, 0.6727, 0.08314, 0.5, 0.0488, 0.5, 0.009879, 0.564, 0.01407, 0.5589, 0.05266, 0.3832, 0.06417, 0.3731, 0.02658, 0.436, 0.01407, 0.4411, 0.05266, 0.2744, 0.1092, 0.2549, 0.07554, 0.3124, 0.04719, 0.3273, 0.08314, 0.181, 0.181, 0.1534, 0.1534, 0.2016, 0.1112, 0.2253, 0.142, 0.1092, 0.2744, 0.07554, 0.2549, 0.1112, 0.2016, 0.142, 0.2253, 0.06417, 0.3832, 0.02658, 0.3731, 0.04719, 0.3124, 0.08314, 0.3273, 0.0488, 0.5, 0.009879, 0.5, 0.01407, 0.436, 0.05266, 0.4411, 0.06417, 0.6168, 0.02658, 0.6269, 0.01407, 0.564, 0.05266, 0.5589, 0.1092, 0.7256, 0.07554, 0.7451, 0.04719, 0.6876, 0.08314, 0.6727, 0.181, 0.819, 0.1534, 0.8466, 0.1112, 0.7984, 0.142, 0.7747, 0.2744, 0.8908, 0.2549, 0.9245, 0.2016, 0.8888, 0.2253, 0.858, 0.3832, 0.9358, 0.3731, 0.9734, 0.3124, 0.9528, 0.3273, 0.9169, 0.5, 0.9512, 0.5, 0.9901, 0.436, 0.9859, 0.4411, 0.9473, 0.5568, 0.9313, 0.5589, 0.9473, 0.5, 0.9512, 0.5, 0.935, 0.6665, 0.9019, 0.6727, 0.9169, 0.6168, 0.9358, 0.6126, 0.9202, 0.7648, 0.8451, 0.7747, 0.858, 0.7256, 0.8908, 0.7175, 0.8767, 0.8451, 0.7648, 0.858, 0.7747, 0.819, 0.819, 0.8076, 0.8076, 0.9019, 0.6665, 0.9169, 0.6727, 0.8908, 0.7256, 0.8767, 0.7175, 0.9313, 0.5568, 0.9473, 0.5589, 0.9358, 0.6168, 0.9202, 0.6126, 0.9313, 0.4432, 0.9473, 0.4411, 0.9512, 0.5, 0.935, 0.5, 0.9019, 0.3335, 0.9169, 0.3273, 0.9358, 0.3832, 0.9202, 0.3874, 0.8451, 0.2352, 0.858, 0.2253, 0.8908, 0.2744, 0.8767, 0.2825, 0.7648, 0.1549, 0.7747, 0.142, 0.819, 0.181, 0.8076, 0.1924, 0.6665, 0.0981, 0.6727, 0.08314, 0.7256, 0.1092, 0.7175, 0.1233, 0.5568, 0.06871, 0.5589, 0.05266, 0.6168, 0.06417, 0.6126, 0.07981, 0.4432, 0.06871, 0.4411, 0.05266, 0.5, 0.0488, 0.5, 0.06499, 0.3335, 0.0981, 0.3273, 0.08314, 0.3832, 0.06417, 0.3874, 0.07981, 0.2352, 0.1549, 0.2253, 0.142, 0.2744, 0.1092, 0.2825, 0.1233, 0.1549, 0.2352, 0.142, 0.2253, 0.181, 0.181, 0.1924, 0.1924, 0.0981, 0.3335, 0.08314, 0.3273, 0.1092, 0.2744, 0.1233, 0.2825, 0.06871, 0.4432, 0.05266, 0.4411, 0.06417, 0.3832, 0.07981, 0.3874, 0.06871, 0.5568, 0.05266, 0.5589, 0.0488, 0.5, 0.06499, 0.5, 0.0981, 0.6665, 0.08314, 0.6727, 0.06417, 0.6168, 0.07981, 0.6126, 0.1549, 0.7648, 0.142, 0.7747, 0.1092, 0.7256, 0.1233, 0.7175, 0.2352, 0.8451, 0.2253, 0.858, 0.181, 0.819, 0.1924, 0.8076, 0.3335, 0.9019, 0.3273, 0.9169, 0.2744, 0.8908, 0.2825, 0.8767, 0.4432, 0.9313, 0.4411, 0.9473, 0.3832, 0.9358, 0.3874, 0.9202, 0.6126, 0.9202, 0.6168, 0.9358, 0.5589, 0.9473, 0.5568, 0.9313, 0.7175, 0.8767, 0.7256, 0.8908, 0.6727, 0.9169, 0.6665, 0.9019, 0.8076, 0.8076, 0.819, 0.819, 0.7747, 0.858, 0.7648, 0.8451, 0.8767, 0.7175, 0.8908, 0.7256, 0.858, 0.7747, 0.8451, 0.7648, 0.9202, 0.6126, 0.9358, 0.6168, 0.9169, 0.6727, 0.9019, 0.6665, 0.935, 0.5, 0.9512, 0.5, 0.9473, 0.5589, 0.9313, 0.5568, 0.9202, 0.3874, 0.9358, 0.3832, 0.9473, 0.4411, 0.9313, 0.4432, 0.8767, 0.2825, 0.8908, 0.2744, 0.9169, 0.3273, 0.9019, 0.3335, 0.8076, 0.1924, 0.819, 0.181, 0.858, 0.2253, 0.8451, 0.2352, 0.7175, 0.1233, 0.7256, 0.1092, 0.7747, 0.142, 0.7648, 0.1549, 0.6126, 0.07981, 0.6168, 0.06417, 0.6727, 0.08314, 0.6665, 0.0981, 0.5, 0.06499, 0.5, 0.0488, 0.5589, 0.05266, 0.5568, 0.06871, 0.3874, 0.07981, 0.3832, 0.06417, 0.4411, 0.05266, 0.4432, 0.06871, 0.2825, 0.1233, 0.2744, 0.1092, 0.3273, 0.08314, 0.3335, 0.0981, 0.1924, 0.1924, 0.181, 0.181, 0.2253, 0.142, 0.2352, 0.1549, 0.1233, 0.2825, 0.1092, 0.2744, 0.142, 0.2253, 0.1549, 0.2352, 0.07981, 0.3874, 0.06417, 0.3832, 0.08314, 0.3273, 0.0981, 0.3335, 0.06499, 0.5, 0.0488, 0.5, 0.05266, 0.4411, 0.06871, 0.4432, 0.07981, 0.6126, 0.06417, 0.6168, 0.05266, 0.5589, 0.06871, 0.5568, 0.1233, 0.7175, 0.1092, 0.7256, 0.08314, 0.6727, 0.0981, 0.6665, 0.1924, 0.8076, 0.181, 0.819, 0.142, 0.7747, 0.1549, 0.7648, 0.2825, 0.8767, 0.2744, 0.8908, 0.2253, 0.858, 0.2352, 0.8451, 0.3874, 0.9202, 0.3832, 0.9358, 0.3273, 0.9169, 0.3335, 0.9019, 0.5, 0.935, 0.5, 0.9512, 0.4411, 0.9473, 0.4432, 0.9313, 0.1323, 0.4347, 0.1323, 0.4347, 0.1323, 0.4347, 0.1323, 0.4347, 0.1323, 0.4347, 0.1323, 0.4347, 0.1323, 0.4347, 0.1323, 0.4347, 0.1323, 0.4347, 0.1323, 0.4347, 0.1323, 0.4347, 0.1323, 0.4347, 0.1323, 0.4347, 0.1323, 0.4347, 0.1323, 0.4347, 0.1323, 0.4347, 0.1323, 0.4347, 0.1323, 0.4347, 0.1323, 0.4347, 0.1323, 0.4347, 0.1323, 0.4347, 0.1323, 0.4347, 0.1323, 0.4347, 0.1323, 0.4347, 0.1323, 0.4347, 0.1323, 0.4347, 0.1323, 0.4347, 0.1323, 0.4347, 0.1323, 0.4347, 0.1323, 0.4347, 0.1323, 0.4347, 0.1323, 0.4347, 0.1323, 0.4347, 0.1323, 0.4347, 0.1323, 0.4347, 0.1323, 0.4347, 0.1323, 0.4347, 0.1323, 0.4347, 0.1323, 0.4347, 0.1323, 0.4347, 0.1323, 0.4347, 0.1323, 0.4347, 0.1323, 0.4347, 0.1323, 0.4347, 0.1323, 0.4347, 0.1323, 0.4347, 0.1323, 0.4347, 0.1323, 0.4347, 0.1323, 0.4347, 0.1323, 0.4347, 0.1323, 0.4347, 0.1323, 0.4347, 0.1323, 0.4347, 0.1323, 0.4347, 0.1323, 0.4347, 0.1323, 0.4347, 0.1323, 0.4347, 0.1323, 0.4347, 0.1323, 0.4347, 0.1323, 0.4347, 0.1323, 0.4347, 0.1323, 0.4347, 0.1323, 0.4347, 0.1323, 0.4347, 0.1323, 0.4347, 0.1323, 0.4347, 0.1323, 0.4347, 0.1323, 0.4347, 0.1323, 0.4347, 0.1323, 0.4347, 0.1323, 0.4347, 0.1323, 0.4347, 0.1323, 0.4347, 0.1323, 0.4347, 0.1323, 0.4347, 0.1323, 0.4347, 0.1323, 0.4347, 0.1323, 0.4347, 0.1323, 0.4347, 0.1323, 0.4347, 0.1323, 0.4347, 0.1323, 0.4347, 0.1323, 0.4347, 0.1323, 0.4347, 0.1323, 0.4347, 0.1323, 0.4347, 0.1323, 0.4347, 0.1323, 0.4347, 0.1323, 0.4347, 0.1323, 0.4347, 0.1323, 0.4347, 0.1323, 0.4347, 0.1323, 0.4347, 0.1323, 0.4347, 0.1323, 0.4347, 0.1323, 0.4347, 0.1323, 0.4347, 0.1323, 0.4347, 0.1323, 0.4347, 0.1323, 0.4347, 0.1323, 0.4347, 0.1323, 0.4347, 0.1323, 0.4347, 0.1323, 0.4347, 0.1323, 0.4347, 0.1323, 0.4347, 0.1323, 0.4347, 0.1323, 0.4347, 0.1323, 0.4347, 0.1323, 0.4347, 0.1323, 0.4347, 0.1323, 0.4347, 0.1323, 0.4347, 0.1323, 0.4347, 0.1323, 0.4347, 0.1323, 0.4347, 0.1323, 0.4347, 0.1323, 0.4347, 0.1323, 0.4347, 0.1323, 0.4347, 0.1323, 0.4347, 0.1323, 0.4347, 0.1323, 0.4347, 0.1323, 0.4347, 0.1323, 0.4347, 0.1323, 0.4347, 0.1323, 0.4347, 0.1323, 0.4347, 0.1323, 0.4347, 0.1323, 0.4347, 0.1323, 0.4347, 0.1323, 0.4347, 0.1323, 0.4347, 0.1323, 0.4347, 0.1323, 0.4347, 0.1323, 0.4347, 0.1323, 0.4347, 0.1323, 0.4347, 0.1323, 0.4347, 0.1323, 0.4347, 0.1323, 0.4347, 0.1323, 0.4347, 0.1323, 0.4347, 0.1323, 0.4347, 0.1323, 0.4347, 0.1323, 0.4347, 0.1323, 0.4347, 0.1323, 0.4347, 0.1323, 0.4347, 0.1323, 0.4347, 0.1323, 0.4347, 0.1323, 0.4347, 0.1323, 0.4347, 0.1323, 0.4347, 0.1323, 0.4347, 0.1323, 0.4347, 0.1323, 0.4347, 0.1323, 0.4347, 0.1323, 0.4347, 0.1323, 0.4347, 0.1323, 0.4347, 0.1323, 0.4347, 0.1323, 0.4347, 0.1323, 0.4347, 0.1323, 0.4347, 0.1323, 0.4347, 0.1323, 0.4347, 0.1323, 0.4347, 0.1323, 0.4347, 0.1323, 0.4347, 0.1323, 0.4347, 0.1323, 0.4347, 0.1323, 0.4347, 0.1323, 0.4347, 0.1323, 0.4347, 0.1323, 0.4347, 0.1323, 0.4347, 0.1323, 0.4347, 0.1323, 0.4347, 0.1323, 0.4347, 0.1323, 0.4347, 0.1323, 0.4347, 0.1323, 0.4347, 0.1323, 0.4347, 0.1323, 0.4347, 0.1323, 0.4347, 0.1323, 0.4347, 0.1323, 0.4347, 0.1323, 0.4347, 0.1323, 0.4347, 0.1323, 0.4347, 0.1323, 0.4347, 0.1323, 0.4347, 0.1323, 0.4347, 0.1323, 0.4347, 0.1323, 0.4347, 0.1323, 0.4347, 0.1323, 0.4347, 0.1323, 0.4347, 0.1323, 0.4347, 0.1323, 0.4347, 0.1323, 0.4347, 0.1323, 0.4347, 0.1323, 0.4347, 0.1323, 0.4347, 0.1323, 0.4347, 0.1323, 0.4347, 0.1323, 0.4347, 0.1323, 0.4347, 0.1323, 0.4347, 0.1323, 0.4347, 0.1323, 0.4347, 0.1323, 0.4347, 0.1323, 0.4347, 0.1323, 0.4347, 0.1323, 0.4347, 0.1323, 0.4347, 0.1323, 0.4347, 0.1323, 0.4347, 0.1323, 0.4347, 0.1323, 0.4347, 0.1323, 0.4347, 0.1323, 0.4347, 0.1323, 0.4347, 0.1323, 0.4347, 0.1323, 0.4347, 0.1323, 0.4347, 0.1323, 0.4347, 0.1323, 0.4347, 0.1323, 0.4347, 0.1323, 0.4347, 0.1323, 0.4347, 0.1323, 0.4347, 0.1323, 0.4347, 0.1323, 0.4347, 0.1323, 0.4347, 0.1323, 0.4347, 0.1323, 0.4347, 0.1323, 0.4347, 0.1323, 0.4347, 0.1323, 0.4347, 0.1323, 0.4347, 0.1323, 0.4347, 0.1323, 0.4347, 0.1323, 0.4347, 0.1323, 0.4347, 0.1323, 0.4347, 0.1323, 0.4347, 0.1323, 0.4347, 0.1323, 0.4347, 0.1323, 0.4347, 0.1323, 0.4347, 0.1323, 0.4347, 0.1323, 0.4347, 0.1323, 0.4347, 0.1323, 0.4347, 0.1323, 0.4347, 0.1323, 0.4347, 0.1323, 0.4347, 0.1323, 0.4347, 0.1323, 0.4347, 0.1323, 0.4347, 0.1323, 0.4347, 0.1323, 0.4347, 0.1323, 0.4347, 0.1323, 0.4347, 0.1323, 0.4347, 0.1323, 0.4347, 0.1323, 0.4347, 0.1323, 0.4347, 0.1323, 0.4347, 0.1323, 0.4347, 0.1323, 0.4347, 0.1323, 0.4347, 0.1323, 0.4347, 0.1323, 0.4347, 0.1323, 0.4347, 0.1323, 0.4347, 0.1323, 0.4347, 0.1323, 0.4347, 0.1323, 0.4347, 0.1323, 0.4347, 0.1323, 0.4347, 0.1323, 0.4347, 0.1323, 0.4347, 0.1323, 0.4347, 0.1323, 0.4347, 0.1323, 0.4347, 0.1323, 0.4347, 0.1323, 0.4347, 0.1323, 0.4347, 0.1323, 0.4347, 0.1323, 0.4347, 0.1323, 0.4347, 0.1323, 0.4347, 0.1323, 0.4347, 0.1323, 0.4347, 0.1323, 0.4347, 0.1323, 0.4347, 0.1323, 0.4347, 0.1323, 0.4347, 0.1323, 0.4347, 0.1323, 0.4347, 0.1323, 0.4347, 0.1323, 0.4347, 0.1323, 0.4347, 0.1323, 0.4347, 0.1323, 0.4347, 0.1323, 0.4347, 0.1323, 0.4347, 0.1323, 0.4347, 0.1323, 0.4347, 0.1323, 0.4347, 0.1323, 0.4347, 0.1323, 0.4347, 0.1323, 0.4347, 0.1323, 0.4347, 0.1323, 0.4347, 0.1323, 0.4347, 0.1323, 0.4347, 0.1323, 0.4347, 0.1323, 0.4347, 0.1323, 0.4347, 0.1323, 0.4347, 0.1323, 0.4347, 0.1323, 0.4347, 0.1323, 0.4347, 0.1323, 0.4347, 0.1323, 0.4347, 0.1323, 0.4347, 0.1323, 0.4347, 0.1323, 0.4347, 0.1323, 0.4347, 0.1323, 0.4347, 0.1323, 0.4347, 0.1323, 0.4347, 0.1323, 0.4347, 0.1323, 0.4347, 0.1323, 0.4347, 0.1323, 0.4347, 0.1323, 0.4347, 0.1323, 0.4347, 0.1323, 0.4347, 0.1323, 0.4347, 0.1323, 0.4347, 0.1323, 0.4347, 0.1323, 0.4347, 0.1323, 0.4347, 0.1323, 0.4347, 0.1323, 0.4347, 0.1323, 0.4347, 0.1323, 0.4347, 0.1323, 0.4347, 0.1323, 0.4347, 0.1323, 0.4347, 0.1323, 0.4347, 0.1323, 0.4347, 0.1323, 0.4347, 0.1323, 0.4347, 0.1323, 0.4347, 0.1323, 0.4347, 0.1323, 0.4347, 0.1323, 0.4347, 0.1323, 0.4347, 0.1323, 0.4347, 0.1323, 0.4347, 0.1323, 0.4347, 0.1323, 0.4347, 0.1323, 0.4347, 0.1323, 0.4347, 0.1323, 0.4347, 0.1323, 0.4347, 0.1323, 0.4347, 0.1323, 0.4347, 0.1323, 0.4347, 0.1323, 0.4347, 0.1323, 0.4347, 0.1323, 0.4347, 0.1323, 0.4347, 0.1323, 0.4347, 0.1323, 0.4347, 0.1323, 0.4347, 0.1323, 0.4347, 0.1323, 0.4347])
me_circle_001.materials.append(mat_material_001)
me_circle_001.update()
me_cube_001 = bpy.data.meshes.new('Cube.001')
me_cube_001.from_pydata([(-2.588, -2.588, -0.001363), (-2.588, -2.588, 5.175), (-2.588, 2.588, -0.001363), (-2.588, 2.588, 5.175), (2.588, -2.588, -0.001363), (2.588, -2.588, 5.175), (2.588, 2.588, -0.001363), (2.588, 2.588, 5.175)], [], [(0, 1, 3, 2), (2, 3, 7, 6), (6, 7, 5, 4), (4, 5, 1, 0), (2, 6, 4, 0), (7, 3, 1, 5)])
_uv = me_cube_001.uv_layers.new(name='UVMap')
_uv.uv.foreach_set('vector', [0.375, 0.0, 0.625, 0.0, 0.625, 0.25, 0.375, 0.25, 0.375, 0.25, 0.625, 0.25, 0.625, 0.5, 0.375, 0.5, 0.375, 0.5, 0.625, 0.5, 0.625, 0.75, 0.375, 0.75, 0.375, 0.75, 0.625, 0.75, 0.625, 1.0, 0.375, 1.0, 0.125, 0.5, 0.375, 0.5, 0.375, 0.75, 0.125, 0.75, 0.625, 0.5, 0.875, 0.5, 0.875, 0.75, 0.625, 0.75])
me_cube_001.update()

# ---- objects
ob_circle = bpy.data.objects.new('Circle', me_circle_001)
ob_coin_collider = bpy.data.objects.new('coin_collider', me_cube_001)

# ---- transforms, parenting, visibility, modifiers, constraints
ob_circle.location = (0.0, 0.0, 0.0)
ob_circle.rotation_euler = (0.0, -0.0, -2.943)
_m = ob_circle.modifiers.new('Auto Smooth', 'NODES')
_m.node_group = ng_auto_smooth
_gi = [s.identifier for s in ng_auto_smooth.interface.items_tree if s.item_type == 'SOCKET' and s.in_out == 'INPUT']
_m[_gi[1]] = 3.142  # Angle
ob_coin_collider.location = (0.0, 0.0, 0.0)

# ---- collection membership
col_collection.objects.link(ob_circle)
col_collection.objects.link(ob_coin_collider)

# ---- scene / render settings (as saved in the file)
scene.frame_start = 1; scene.frame_end = 80; scene.frame_set(75)
scene.render.engine = 'CYCLES'
scene.render.film_transparent = True
scene.cycles.sampling_pattern = 'TABULATED_SOBOL'
scene.view_settings.look = 'AgX - Punchy'
bpy.context.view_layer.update()

# ---- added for rendering (the .blend has no active camera and no usable light): camera, sun
cam_auto = bpy.data.cameras.new('AutoCamera')
cam_auto.lens = 50.0
cam_auto.sensor_width = 36.0
cam_auto.clip_end = 1000.0
ob_auto_camera = bpy.data.objects.new('AutoCamera', cam_auto)
scene.collection.objects.link(ob_auto_camera)
ob_auto_camera.location = (8.29565, -9.95478, 9.22345)
ob_auto_camera.rotation_euler = (1.09748, -7.21219e-08, 0.694738)
scene.camera = ob_auto_camera
light_auto_sun = bpy.data.lights.new('AutoSun', 'SUN')
light_auto_sun.energy = 3.0
light_auto_sun.angle = 0.0523599
ob_auto_sun = bpy.data.objects.new('AutoSun', light_auto_sun)
scene.collection.objects.link(ob_auto_sun)
ob_auto_sun.rotation_euler = (0.872665, 0.174533, 0.523599)
bpy.context.view_layer.update()
